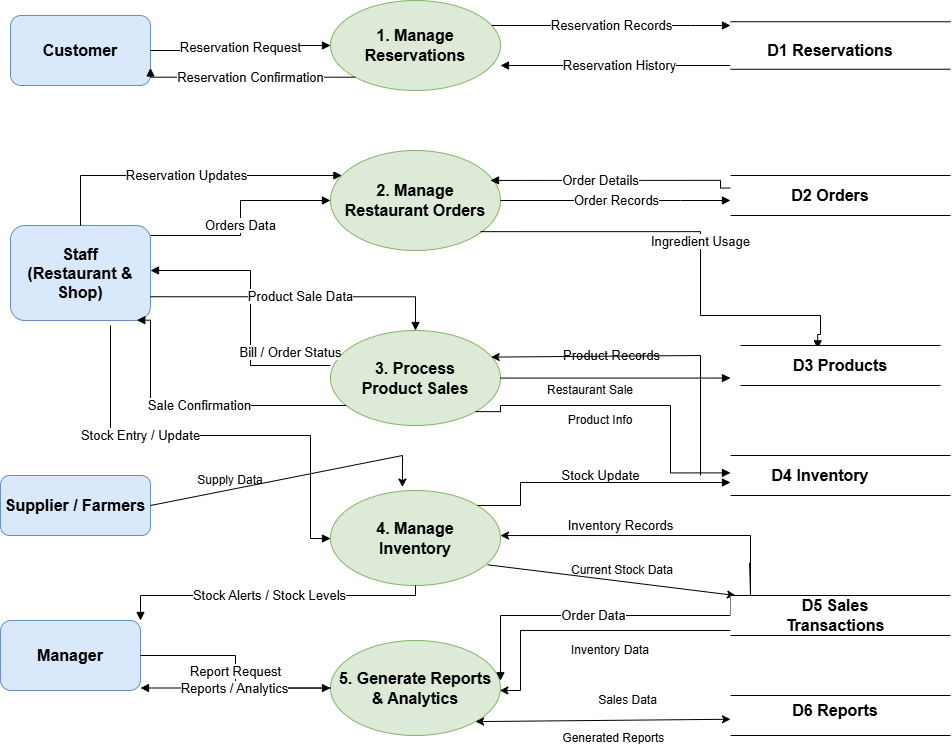

The diagram above was exported from draw.io. Its source (the exported page's mxGraphModel, read from the mxfile embedded in the PNG):
<mxGraphModel dx="1471" dy="803" grid="1" gridSize="10" guides="1" tooltips="1" connect="1" arrows="1" fold="1" page="1" pageScale="1" pageWidth="827" pageHeight="1169" math="0" shadow="0">
  <root>
    <mxCell id="0" />
    <mxCell id="1" parent="0" />
    <mxCell id="s-8Z0oky1jMaYKNGKDZd-47" parent="1" style="rounded=1;whiteSpace=wrap;html=1;fillColor=#d9e8fb;strokeColor=#6c8ebf;fontSize=16;fontStyle=1;" value="Customer" vertex="1">
      <mxGeometry height="70" width="140" x="140" y="1020" as="geometry" />
    </mxCell>
    <mxCell id="s-8Z0oky1jMaYKNGKDZd-48" parent="1" style="rounded=1;whiteSpace=wrap;html=1;fillColor=#d9e8fb;strokeColor=#6c8ebf;fontSize=16;fontStyle=1;" value="Staff&#10;(Restaurant &amp; Shop)" vertex="1">
      <mxGeometry height="95" width="140" x="140" y="1230" as="geometry" />
    </mxCell>
    <mxCell id="s-8Z0oky1jMaYKNGKDZd-49" parent="1" style="rounded=1;whiteSpace=wrap;html=1;fillColor=#d9e8fb;strokeColor=#6c8ebf;fontSize=16;fontStyle=1;" value="Manager" vertex="1">
      <mxGeometry height="70" width="140" x="130" y="1625" as="geometry" />
    </mxCell>
    <mxCell id="s-8Z0oky1jMaYKNGKDZd-50" parent="1" style="rounded=1;whiteSpace=wrap;html=1;fillColor=#d9e8fb;strokeColor=#6c8ebf;fontSize=16;fontStyle=1;" value="Supplier / Farmers" vertex="1">
      <mxGeometry height="60" width="150" x="130" y="1480" as="geometry" />
    </mxCell>
    <mxCell id="s-8Z0oky1jMaYKNGKDZd-51" parent="1" style="ellipse;whiteSpace=wrap;html=1;fillColor=#dcead7;strokeColor=#82b366;fontSize=16;fontStyle=1;" value="1. Manage&#10;Reservations" vertex="1">
      <mxGeometry height="90" width="170" x="460" y="1005" as="geometry" />
    </mxCell>
    <mxCell id="s-8Z0oky1jMaYKNGKDZd-52" parent="1" style="ellipse;whiteSpace=wrap;html=1;fillColor=#dcead7;strokeColor=#82b366;fontSize=16;fontStyle=1;" value="2. Manage&#10;Restaurant Orders" vertex="1">
      <mxGeometry height="100" width="170" x="460" y="1155" as="geometry" />
    </mxCell>
    <mxCell id="s-8Z0oky1jMaYKNGKDZd-53" parent="1" style="ellipse;whiteSpace=wrap;html=1;fillColor=#dcead7;strokeColor=#82b366;fontSize=16;fontStyle=1;" value="3. Process&#10;Product Sales" vertex="1">
      <mxGeometry height="95" width="170" x="460" y="1335" as="geometry" />
    </mxCell>
    <mxCell id="s-8Z0oky1jMaYKNGKDZd-54" parent="1" style="ellipse;whiteSpace=wrap;html=1;fillColor=#dcead7;strokeColor=#82b366;fontSize=16;fontStyle=1;" value="4. Manage&#10;Inventory" vertex="1">
      <mxGeometry height="95" width="170" x="460" y="1495" as="geometry" />
    </mxCell>
    <mxCell id="s-8Z0oky1jMaYKNGKDZd-55" parent="1" style="ellipse;whiteSpace=wrap;html=1;fillColor=#dcead7;strokeColor=#82b366;fontSize=16;fontStyle=1;" value="5. Generate Reports&#10;&amp; Analytics" vertex="1">
      <mxGeometry height="95" width="170" x="460" y="1645" as="geometry" />
    </mxCell>
    <mxCell id="s-8Z0oky1jMaYKNGKDZd-61" edge="1" parent="1" source="s-8Z0oky1jMaYKNGKDZd-47" style="edgeStyle=orthogonalEdgeStyle;rounded=0;orthogonalLoop=1;jettySize=auto;html=1;endArrow=block;fontSize=13;" target="s-8Z0oky1jMaYKNGKDZd-51" value="Reservation Request">
      <mxGeometry relative="1" as="geometry" />
    </mxCell>
    <mxCell id="s-8Z0oky1jMaYKNGKDZd-62" edge="1" parent="1" source="s-8Z0oky1jMaYKNGKDZd-51" style="edgeStyle=orthogonalEdgeStyle;rounded=0;orthogonalLoop=1;jettySize=auto;html=1;endArrow=block;fontSize=13;exitX=0;exitY=1;exitDx=0;exitDy=0;entryX=1;entryY=0.75;entryDx=0;entryDy=0;" target="s-8Z0oky1jMaYKNGKDZd-47" value="Reservation Confirmation">
      <mxGeometry relative="1" x="-0.0206" as="geometry">
        <mxPoint as="offset" />
        <Array as="points">
          <mxPoint x="280" y="1082" />
        </Array>
        <mxPoint x="450.0001241873945" y="1085.0769230769229" as="sourcePoint" />
        <mxPoint x="300" y="1082" as="targetPoint" />
      </mxGeometry>
    </mxCell>
    <mxCell id="s-8Z0oky1jMaYKNGKDZd-63" edge="1" parent="1" source="s-8Z0oky1jMaYKNGKDZd-48" style="edgeStyle=orthogonalEdgeStyle;rounded=0;orthogonalLoop=1;jettySize=auto;html=1;endArrow=block;fontSize=13;" target="s-8Z0oky1jMaYKNGKDZd-52" value="Reservation Updates">
      <mxGeometry relative="1" as="geometry">
        <Array as="points">
          <mxPoint x="210" y="1180" />
        </Array>
        <mxPoint x="440" y="1180" as="targetPoint" />
      </mxGeometry>
    </mxCell>
    <mxCell id="s-8Z0oky1jMaYKNGKDZd-64" edge="1" parent="1" source="s-8Z0oky1jMaYKNGKDZd-48" style="edgeStyle=orthogonalEdgeStyle;rounded=0;orthogonalLoop=1;jettySize=auto;html=1;endArrow=block;fontSize=13;" target="s-8Z0oky1jMaYKNGKDZd-52" value="Orders Data">
      <mxGeometry relative="1" x="-0.0682" as="geometry">
        <mxPoint as="offset" />
        <Array as="points">
          <mxPoint x="370" y="1240" />
          <mxPoint x="370" y="1205" />
        </Array>
      </mxGeometry>
    </mxCell>
    <mxCell id="s-8Z0oky1jMaYKNGKDZd-65" edge="1" parent="1" source="s-8Z0oky1jMaYKNGKDZd-53" style="edgeStyle=orthogonalEdgeStyle;rounded=0;orthogonalLoop=1;jettySize=auto;html=1;endArrow=block;fontSize=13;exitX=0;exitY=0.368;exitDx=0;exitDy=0;exitPerimeter=0;" target="s-8Z0oky1jMaYKNGKDZd-48" value="Bill / Order Status">
      <mxGeometry relative="1" x="-0.3206" y="-40" as="geometry">
        <mxPoint as="offset" />
        <Array as="points">
          <mxPoint x="380" y="1370" />
          <mxPoint x="380" y="1275" />
        </Array>
      </mxGeometry>
    </mxCell>
    <mxCell id="s-8Z0oky1jMaYKNGKDZd-66" edge="1" parent="1" source="s-8Z0oky1jMaYKNGKDZd-48" style="edgeStyle=orthogonalEdgeStyle;rounded=0;orthogonalLoop=1;jettySize=auto;html=1;endArrow=block;fontSize=13;exitX=1;exitY=0.75;exitDx=0;exitDy=0;" target="s-8Z0oky1jMaYKNGKDZd-53" value="Product Sale Data">
      <mxGeometry relative="1" as="geometry" />
    </mxCell>
    <mxCell id="s-8Z0oky1jMaYKNGKDZd-67" edge="1" parent="1" source="s-8Z0oky1jMaYKNGKDZd-53" style="edgeStyle=orthogonalEdgeStyle;rounded=0;orthogonalLoop=1;jettySize=auto;html=1;endArrow=block;fontSize=13;entryX=0.902;entryY=0.997;entryDx=0;entryDy=0;entryPerimeter=0;" target="s-8Z0oky1jMaYKNGKDZd-48" value="Sale Confirmation">
      <mxGeometry relative="1" as="geometry">
        <Array as="points">
          <mxPoint x="280" y="1410" />
          <mxPoint x="280" y="1325" />
        </Array>
        <mxPoint x="270" y="1430" as="targetPoint" />
      </mxGeometry>
    </mxCell>
    <mxCell id="s-8Z0oky1jMaYKNGKDZd-68" edge="1" parent="1" style="edgeStyle=orthogonalEdgeStyle;rounded=0;orthogonalLoop=1;jettySize=auto;html=1;endArrow=block;fontSize=13;" target="s-8Z0oky1jMaYKNGKDZd-54" value="Stock Entry / Update">
      <mxGeometry relative="1" x="-0.3534" as="geometry">
        <mxPoint as="offset" />
        <Array as="points">
          <mxPoint x="240" y="1440" />
          <mxPoint x="440" y="1440" />
          <mxPoint x="440" y="1543" />
        </Array>
        <mxPoint x="240" y="1330" as="sourcePoint" />
        <mxPoint x="430" y="1500" as="targetPoint" />
      </mxGeometry>
    </mxCell>
    <mxCell id="s-8Z0oky1jMaYKNGKDZd-69" edge="1" parent="1" source="s-8Z0oky1jMaYKNGKDZd-54" style="edgeStyle=orthogonalEdgeStyle;rounded=0;orthogonalLoop=1;jettySize=auto;html=1;endArrow=block;fontSize=13;entryX=1;entryY=0;entryDx=0;entryDy=0;" target="s-8Z0oky1jMaYKNGKDZd-49" value="Stock Alerts / Stock Levels">
      <mxGeometry relative="1" as="geometry">
        <Array as="points">
          <mxPoint x="545" y="1600" />
          <mxPoint x="270" y="1600" />
        </Array>
      </mxGeometry>
    </mxCell>
    <mxCell id="s-8Z0oky1jMaYKNGKDZd-70" edge="1" parent="1" source="s-8Z0oky1jMaYKNGKDZd-49" style="edgeStyle=orthogonalEdgeStyle;rounded=0;orthogonalLoop=1;jettySize=auto;html=1;endArrow=block;fontSize=13;" target="s-8Z0oky1jMaYKNGKDZd-55" value="Report Request">
      <mxGeometry relative="1" as="geometry" />
    </mxCell>
    <mxCell id="s-8Z0oky1jMaYKNGKDZd-71" edge="1" parent="1" source="s-8Z0oky1jMaYKNGKDZd-55" style="edgeStyle=orthogonalEdgeStyle;rounded=0;orthogonalLoop=1;jettySize=auto;html=1;endArrow=block;fontSize=13;" target="s-8Z0oky1jMaYKNGKDZd-49" value="Reports / Analytics">
      <mxGeometry relative="1" as="geometry">
        <Array as="points">
          <mxPoint x="270" y="1670" />
        </Array>
      </mxGeometry>
    </mxCell>
    <mxCell id="s-8Z0oky1jMaYKNGKDZd-72" edge="1" parent="1" source="s-8Z0oky1jMaYKNGKDZd-51" style="edgeStyle=orthogonalEdgeStyle;rounded=0;orthogonalLoop=1;jettySize=auto;html=1;endArrow=block;fontSize=13;" value="Reservation Records">
      <mxGeometry relative="1" as="geometry">
        <Array as="points">
          <mxPoint x="820" y="1030" />
          <mxPoint x="820" y="1030" />
        </Array>
        <mxPoint x="860" y="1030" as="targetPoint" />
      </mxGeometry>
    </mxCell>
    <mxCell id="s-8Z0oky1jMaYKNGKDZd-73" edge="1" parent="1" style="edgeStyle=orthogonalEdgeStyle;rounded=0;orthogonalLoop=1;jettySize=auto;html=1;endArrow=block;fontSize=13;" value="Reservation History">
      <mxGeometry relative="1" x="-0.0435" as="geometry">
        <mxPoint x="-1" as="offset" />
        <mxPoint x="860" y="1070" as="sourcePoint" />
        <mxPoint x="630" y="1070" as="targetPoint" />
      </mxGeometry>
    </mxCell>
    <mxCell id="s-8Z0oky1jMaYKNGKDZd-74" edge="1" parent="1" source="s-8Z0oky1jMaYKNGKDZd-52" style="edgeStyle=orthogonalEdgeStyle;rounded=0;orthogonalLoop=1;jettySize=auto;html=1;endArrow=block;fontSize=13;" value="Order Records">
      <mxGeometry relative="1" as="geometry">
        <Array as="points">
          <mxPoint x="810" y="1205" />
          <mxPoint x="810" y="1205" />
        </Array>
        <mxPoint x="860.0000000000002" y="1205" as="targetPoint" />
      </mxGeometry>
    </mxCell>
    <mxCell id="s-8Z0oky1jMaYKNGKDZd-75" edge="1" parent="1" style="edgeStyle=orthogonalEdgeStyle;rounded=0;orthogonalLoop=1;jettySize=auto;html=1;endArrow=block;fontSize=13;exitX=0;exitY=0.5;exitDx=0;exitDy=0;" value="Order Details">
      <mxGeometry relative="1" x="0.1118" as="geometry">
        <mxPoint x="-1" as="offset" />
        <Array as="points">
          <mxPoint x="850" y="1193" />
          <mxPoint x="850" y="1185" />
        </Array>
        <mxPoint x="860.0000000000002" y="1192.5" as="sourcePoint" />
        <mxPoint x="620" y="1184.92" as="targetPoint" />
      </mxGeometry>
    </mxCell>
    <mxCell id="s-8Z0oky1jMaYKNGKDZd-76" edge="1" parent="1" style="edgeStyle=orthogonalEdgeStyle;rounded=0;orthogonalLoop=1;jettySize=auto;html=1;endArrow=block;fontSize=13;entryX=0.386;entryY=0.082;entryDx=0;entryDy=0;curved=0;entryPerimeter=0;" target="s-8Z0oky1jMaYKNGKDZd-101" value="Ingredient Usage">
      <mxGeometry relative="1" as="geometry">
        <Array as="points">
          <mxPoint x="830" y="1236" />
          <mxPoint x="830" y="1320" />
          <mxPoint x="950" y="1320" />
          <mxPoint x="950" y="1339" />
          <mxPoint x="947" y="1339" />
        </Array>
        <mxPoint x="610" y="1236.15" as="sourcePoint" />
        <mxPoint x="860.0000000000002" y="1338.75" as="targetPoint" />
      </mxGeometry>
    </mxCell>
    <mxCell id="s-8Z0oky1jMaYKNGKDZd-77" edge="1" parent="1" source="s-8Z0oky1jMaYKNGKDZd-53" style="edgeStyle=orthogonalEdgeStyle;rounded=0;orthogonalLoop=1;jettySize=auto;html=1;endArrow=block;fontSize=13;" value="Product Records">
      <mxGeometry relative="1" x="-0.0435" y="23" as="geometry">
        <mxPoint x="1" as="offset" />
        <Array as="points">
          <mxPoint x="830" y="1383" />
          <mxPoint x="830" y="1383" />
        </Array>
        <mxPoint x="860.0000000000002" y="1382.5384615384614" as="targetPoint" />
      </mxGeometry>
    </mxCell>
    <mxCell id="s-8Z0oky1jMaYKNGKDZd-78" edge="1" parent="1" source="s-8Z0oky1jMaYKNGKDZd-53" style="edgeStyle=orthogonalEdgeStyle;rounded=0;orthogonalLoop=1;jettySize=auto;html=1;endArrow=block;fontSize=13;exitX=1;exitY=1;exitDx=0;exitDy=0;" value="Stock Update">
      <mxGeometry relative="1" x="-0.2063" y="-70" as="geometry">
        <mxPoint x="1" as="offset" />
        <Array as="points">
          <mxPoint x="630" y="1416" />
          <mxPoint x="630" y="1410" />
          <mxPoint x="800" y="1410" />
          <mxPoint x="800" y="1477" />
        </Array>
        <mxPoint x="630" y="1414.92" as="sourcePoint" />
        <mxPoint x="859.996923076923" y="1477.38" as="targetPoint" />
      </mxGeometry>
    </mxCell>
    <mxCell id="s-8Z0oky1jMaYKNGKDZd-79" edge="1" parent="1" source="s-8Z0oky1jMaYKNGKDZd-54" style="edgeStyle=orthogonalEdgeStyle;rounded=0;orthogonalLoop=1;jettySize=auto;html=1;endArrow=block;fontSize=13;" value="Inventory Records">
      <mxGeometry relative="1" x="0.2028" y="-43" as="geometry">
        <mxPoint as="offset" />
        <Array as="points">
          <mxPoint x="650" y="1510" />
          <mxPoint x="650" y="1487" />
        </Array>
        <mxPoint x="860.0000000000002" y="1487" as="targetPoint" />
      </mxGeometry>
    </mxCell>
    <mxCell id="s-8Z0oky1jMaYKNGKDZd-82" edge="1" parent="1" style="edgeStyle=orthogonalEdgeStyle;rounded=0;orthogonalLoop=1;jettySize=auto;html=1;endArrow=block;fontSize=13;" value="Order Data">
      <mxGeometry relative="1" as="geometry">
        <Array as="points">
          <mxPoint x="860" y="1620" />
          <mxPoint x="630" y="1620" />
        </Array>
        <mxPoint x="860" y="1600.0015384615383" as="sourcePoint" />
        <mxPoint x="629.999972135254" y="1685.0784615384616" as="targetPoint" />
      </mxGeometry>
    </mxCell>
    <mxCell id="s-8Z0oky1jMaYKNGKDZd-84" parent="1" style="text;html=1;whiteSpace=wrap;strokeColor=none;fillColor=none;align=center;verticalAlign=middle;rounded=0;" value="Product Info" vertex="1">
      <mxGeometry height="30" width="100" x="680" y="1410" as="geometry" />
    </mxCell>
    <mxCell id="s-8Z0oky1jMaYKNGKDZd-85" edge="1" parent="1" style="endArrow=classic;html=1;rounded=0;curved=0;entryX=0.945;entryY=0.28;entryDx=0;entryDy=0;entryPerimeter=0;" target="s-8Z0oky1jMaYKNGKDZd-53" value="">
      <mxGeometry height="50" relative="1" width="50" as="geometry">
        <Array as="points">
          <mxPoint x="830" y="1360" />
        </Array>
        <mxPoint x="830" y="1480" as="sourcePoint" />
        <mxPoint x="820" y="1360" as="targetPoint" />
      </mxGeometry>
    </mxCell>
    <mxCell id="s-8Z0oky1jMaYKNGKDZd-86" parent="1" style="text;html=1;whiteSpace=wrap;strokeColor=none;fillColor=none;align=center;verticalAlign=middle;rounded=0;" value="Restaurant Sale" vertex="1">
      <mxGeometry height="30" width="120" x="660" y="1380" as="geometry" />
    </mxCell>
    <mxCell id="s-8Z0oky1jMaYKNGKDZd-87" edge="1" parent="1" source="s-8Z0oky1jMaYKNGKDZd-54" style="endArrow=classic;html=1;rounded=0;entryX=0;entryY=0;entryDx=0;entryDy=0;exitX=0.924;exitY=0.782;exitDx=0;exitDy=0;exitPerimeter=0;" value="">
      <mxGeometry height="50" relative="1" width="50" as="geometry">
        <mxPoint x="625" y="1590" as="sourcePoint" />
        <mxPoint x="865.0000000000002" y="1600" as="targetPoint" />
      </mxGeometry>
    </mxCell>
    <mxCell id="s-8Z0oky1jMaYKNGKDZd-88" parent="1" style="text;html=1;whiteSpace=wrap;strokeColor=none;fillColor=none;align=center;verticalAlign=middle;rounded=0;" value="Current Stock Data" vertex="1">
      <mxGeometry height="30" width="150" x="677" y="1560" as="geometry" />
    </mxCell>
    <mxCell id="s-8Z0oky1jMaYKNGKDZd-89" edge="1" parent="1" style="endArrow=classic;html=1;rounded=0;entryX=1;entryY=0.474;entryDx=0;entryDy=0;entryPerimeter=0;exitX=0.106;exitY=-0.038;exitDx=0;exitDy=0;exitPerimeter=0;" target="s-8Z0oky1jMaYKNGKDZd-54" value="">
      <mxGeometry height="50" relative="1" width="50" as="geometry">
        <Array as="points">
          <mxPoint x="880" y="1600" />
          <mxPoint x="880" y="1540" />
        </Array>
        <mxPoint x="879.0800000000002" y="1567.15" as="sourcePoint" />
        <mxPoint x="930" y="1525" as="targetPoint" />
      </mxGeometry>
    </mxCell>
    <mxCell id="s-8Z0oky1jMaYKNGKDZd-90" edge="1" parent="1" style="endArrow=classic;html=1;rounded=0;exitX=0;exitY=1;exitDx=0;exitDy=0;entryX=0.996;entryY=0.632;entryDx=0;entryDy=0;entryPerimeter=0;curved=0;" value="">
      <mxGeometry height="50" relative="1" width="50" as="geometry">
        <Array as="points">
          <mxPoint x="650" y="1634.96" />
          <mxPoint x="650" y="1694.96" />
        </Array>
        <mxPoint x="860.0000000000002" y="1634.96" as="sourcePoint" />
        <mxPoint x="629.3199999999997" y="1695" as="targetPoint" />
      </mxGeometry>
    </mxCell>
    <mxCell id="s-8Z0oky1jMaYKNGKDZd-91" parent="1" style="text;html=1;whiteSpace=wrap;strokeColor=none;fillColor=none;align=center;verticalAlign=middle;rounded=0;" value="Inventory Data" vertex="1">
      <mxGeometry height="30" width="100" x="690" y="1640" as="geometry" />
    </mxCell>
    <mxCell id="s-8Z0oky1jMaYKNGKDZd-92" edge="1" parent="1" source="s-8Z0oky1jMaYKNGKDZd-55" style="endArrow=classic;startArrow=classic;html=1;rounded=0;exitX=1;exitY=1;exitDx=0;exitDy=0;entryX=0;entryY=0.25;entryDx=0;entryDy=0;" value="">
      <mxGeometry height="50" relative="1" width="50" as="geometry">
        <mxPoint x="690" y="1780" as="sourcePoint" />
        <mxPoint x="860.0000000000002" y="1723.75" as="targetPoint" />
      </mxGeometry>
    </mxCell>
    <mxCell id="s-8Z0oky1jMaYKNGKDZd-93" parent="1" style="text;html=1;whiteSpace=wrap;strokeColor=none;fillColor=none;align=center;verticalAlign=middle;rounded=0;" value="Sales Data" vertex="1">
      <mxGeometry height="30" width="105" x="705" y="1690" as="geometry" />
    </mxCell>
    <mxCell id="s-8Z0oky1jMaYKNGKDZd-94" parent="1" style="text;html=1;whiteSpace=wrap;strokeColor=none;fillColor=none;align=center;verticalAlign=middle;rounded=0;" value="Generated Reports&amp;nbsp;" vertex="1">
      <mxGeometry height="30" width="150" x="670" y="1727.5" as="geometry" />
    </mxCell>
    <mxCell id="s-8Z0oky1jMaYKNGKDZd-96" parent="1" style="html=1;dashed=0;whiteSpace=wrap;shape=partialRectangle;right=0;left=0;" value="" vertex="1">
      <mxGeometry height="47.5" width="220" x="860" y="1026.25" as="geometry" />
    </mxCell>
    <mxCell id="s-8Z0oky1jMaYKNGKDZd-97" parent="1" style="text;html=1;whiteSpace=wrap;strokeColor=none;fillColor=none;align=center;verticalAlign=middle;rounded=0;" value="&lt;span style=&quot;font-size: 16px; font-weight: 700;&quot;&gt;D1 Reservations&lt;/span&gt;" vertex="1">
      <mxGeometry height="15" width="140" x="890" y="1047.5" as="geometry" />
    </mxCell>
    <mxCell id="s-8Z0oky1jMaYKNGKDZd-98" parent="1" style="html=1;dashed=0;whiteSpace=wrap;shape=partialRectangle;right=0;left=0;" value="" vertex="1">
      <mxGeometry height="40" width="220" x="860" y="1180" as="geometry" />
    </mxCell>
    <mxCell id="s-8Z0oky1jMaYKNGKDZd-99" parent="1" style="text;html=1;whiteSpace=wrap;strokeColor=none;fillColor=none;align=center;verticalAlign=middle;rounded=0;" value="&lt;span style=&quot;font-size: 16px; font-weight: 700;&quot;&gt;D2 Orders&lt;/span&gt;" vertex="1">
      <mxGeometry height="30" width="130" x="895" y="1185" as="geometry" />
    </mxCell>
    <mxCell id="s-8Z0oky1jMaYKNGKDZd-101" parent="1" style="html=1;dashed=0;whiteSpace=wrap;shape=partialRectangle;right=0;left=0;" value="" vertex="1">
      <mxGeometry height="40" width="200" x="870" y="1350" as="geometry" />
    </mxCell>
    <mxCell id="s-8Z0oky1jMaYKNGKDZd-103" parent="1" style="text;html=1;whiteSpace=wrap;strokeColor=none;fillColor=none;align=center;verticalAlign=middle;rounded=0;" value="&lt;span style=&quot;font-size: 16px; font-weight: 700;&quot;&gt;D3 Products&lt;/span&gt;" vertex="1">
      <mxGeometry height="30" width="140" x="900" y="1355" as="geometry" />
    </mxCell>
    <mxCell id="s-8Z0oky1jMaYKNGKDZd-104" parent="1" style="html=1;dashed=0;whiteSpace=wrap;shape=partialRectangle;right=0;left=0;" value="" vertex="1">
      <mxGeometry height="40" width="220" x="860" y="1460" as="geometry" />
    </mxCell>
    <mxCell id="s-8Z0oky1jMaYKNGKDZd-106" parent="1" style="text;html=1;whiteSpace=wrap;strokeColor=none;fillColor=none;align=center;verticalAlign=middle;rounded=0;" value="&lt;span style=&quot;font-size: 16px; font-weight: 700;&quot;&gt;D4 Inventory&lt;/span&gt;" vertex="1">
      <mxGeometry height="30" width="140" x="880" y="1465" as="geometry" />
    </mxCell>
    <mxCell id="s-8Z0oky1jMaYKNGKDZd-107" parent="1" style="html=1;dashed=0;whiteSpace=wrap;shape=partialRectangle;right=0;left=0;" value="" vertex="1">
      <mxGeometry height="40" width="220" x="860" y="1600" as="geometry" />
    </mxCell>
    <mxCell id="s-8Z0oky1jMaYKNGKDZd-108" parent="1" style="text;html=1;whiteSpace=wrap;strokeColor=none;fillColor=none;align=center;verticalAlign=middle;rounded=0;" value="&lt;span style=&quot;font-size: 16px; font-weight: 700;&quot;&gt;D5 Sales&lt;/span&gt;&lt;br style=&quot;font-size: 16px; font-weight: 700;&quot;&gt;&lt;span style=&quot;font-size: 16px; font-weight: 700;&quot;&gt;Transactions&lt;/span&gt;" vertex="1">
      <mxGeometry height="20" width="190" x="870" y="1610" as="geometry" />
    </mxCell>
    <mxCell id="s-8Z0oky1jMaYKNGKDZd-109" parent="1" style="html=1;dashed=0;whiteSpace=wrap;shape=partialRectangle;right=0;left=0;" value="" vertex="1">
      <mxGeometry height="40" width="220" x="860" y="1700" as="geometry" />
    </mxCell>
    <mxCell id="s-8Z0oky1jMaYKNGKDZd-110" parent="1" style="text;html=1;whiteSpace=wrap;strokeColor=none;fillColor=none;align=center;verticalAlign=middle;rounded=0;" value="&lt;span style=&quot;font-size: 16px; font-weight: 700;&quot;&gt;D6 Reports&lt;/span&gt;" vertex="1">
      <mxGeometry height="10" width="160" x="885" y="1710" as="geometry" />
    </mxCell>
    <mxCell id="s-8Z0oky1jMaYKNGKDZd-111" edge="1" parent="1" source="s-8Z0oky1jMaYKNGKDZd-50" style="edgeStyle=none;orthogonalLoop=1;jettySize=auto;html=1;rounded=0;entryX=0.423;entryY=-0.036;entryDx=0;entryDy=0;entryPerimeter=0;exitX=1;exitY=0.5;exitDx=0;exitDy=0;" target="s-8Z0oky1jMaYKNGKDZd-54" value="">
      <mxGeometry relative="1" width="100" as="geometry">
        <Array as="points">
          <mxPoint x="532" y="1460" />
        </Array>
        <mxPoint x="280" y="1495" as="sourcePoint" />
        <mxPoint x="380" y="1495" as="targetPoint" />
      </mxGeometry>
    </mxCell>
    <mxCell id="s-8Z0oky1jMaYKNGKDZd-112" parent="1" style="text;html=1;whiteSpace=wrap;strokeColor=none;fillColor=none;align=center;verticalAlign=middle;rounded=0;" value="Supply Data" vertex="1">
      <mxGeometry height="30" width="120" x="300" y="1470" as="geometry" />
    </mxCell>
  </root>
</mxGraphModel>